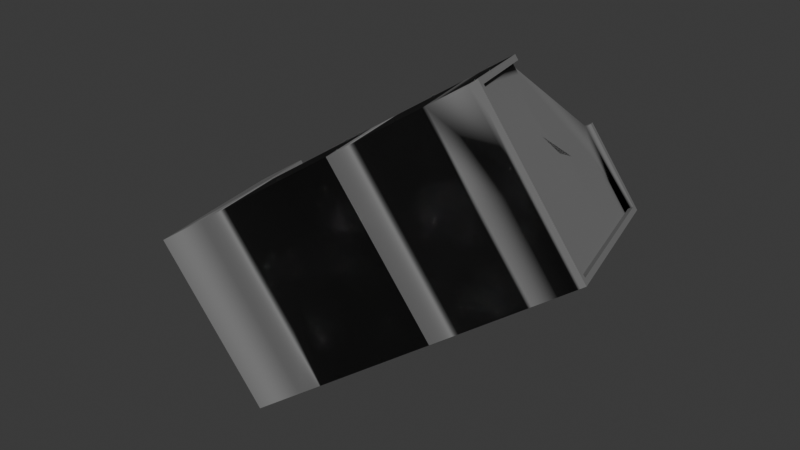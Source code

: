 # Source: 3.blend  (saved by Blender 4.0.36; exported with 4.5.12 LTS)
import bpy
from mathutils import Matrix  # noqa: F401  (used for matrix-valued properties, if any)

bpy.ops.wm.read_factory_settings(use_empty=True)
scene = bpy.context.scene
scene.name = 'Scene'

# ---- collections
col_collection = bpy.data.collections.new('Collection'); scene.collection.children.link(col_collection)

# ---- materials (node trees are filled in below, after node groups)
mat_029 = bpy.data.materials.new('매테리얼.029')
mat_029.use_transparent_shadow = False

# ---- node groups
ng_auto_smooth = bpy.data.node_groups.new('Auto Smooth', 'GeometryNodeTree')
_s = ng_auto_smooth.interface.new_socket(name='Geometry', in_out='OUTPUT', socket_type='NodeSocketGeometry')
_s = ng_auto_smooth.interface.new_socket(name='Geometry', in_out='INPUT', socket_type='NodeSocketGeometry')
_s = ng_auto_smooth.interface.new_socket(name='Angle', in_out='INPUT', socket_type='NodeSocketFloat')
_s.subtype = 'ANGLE'
_s.min_value = 0.0
_s.max_value = 3.142
ng_auto_smooth.is_modifier = True
_N = ng_auto_smooth.nodes; _L = ng_auto_smooth.links
n0 = _N.new('NodeGroupOutput'); n0.name = 'Group Output'; n0.location = (480, -100)
n1 = _N.new('NodeGroupInput'); n1.name = 'Group Input'; n1.location = (-420, -300)
n2 = _N.new('NodeGroupInput'); n2.name = 'Group Input.001'; n2.location = (-60, -100)
n3 = _N.new('GeometryNodeSetShadeSmooth'); n3.name = 'Set Shade Smooth'; n3.location = (120, -100)
n3.domain = 'EDGE'
n4 = _N.new('GeometryNodeSetShadeSmooth'); n4.name = 'Set Shade Smooth.001'; n4.location = (300, -100)
n5 = _N.new('GeometryNodeInputMeshEdgeAngle'); n5.name = 'Edge Angle'; n5.location = (-420, -220)
n6 = _N.new('GeometryNodeInputEdgeSmooth'); n6.name = 'Is Edge Smooth'; n6.location = (-60, -160)
n7 = _N.new('GeometryNodeInputShadeSmooth'); n7.name = 'Is Face Smooth'; n7.location = (-240, -340)
n8 = _N.new('FunctionNodeBooleanMath'); n8.name = 'Boolean Math'; n8.location = (-60, -220)
n9 = _N.new('FunctionNodeCompare'); n9.name = 'Compare'; n9.location = (-240, -180)
n9.operation = 'LESS_EQUAL'
_L.new(n5.outputs[0], n9.inputs[0])
_L.new(n4.outputs[0], n0.inputs[0])
_L.new(n1.outputs[1], n9.inputs[1])
_L.new(n9.outputs[0], n8.inputs[0])
_L.new(n7.outputs[0], n8.inputs[1])
_L.new(n2.outputs[0], n3.inputs[0])
_L.new(n6.outputs[0], n3.inputs[1])
_L.new(n3.outputs[0], n4.inputs[0])
_L.new(n8.outputs[0], n3.inputs[2])
n0.is_active_output = True

# ---- material node trees
mat_029.use_nodes = True; mat_029.node_tree.nodes.clear()
_N = mat_029.node_tree.nodes; _L = mat_029.node_tree.links
n0 = _N.new('ShaderNodeBsdfPrincipled'); n0.name = '프린시플드 BSDF'; n0.location = (10, 300)
n0.inputs[0].default_value = (0.1775, 0.1775, 0.1775, 1.0)
n0.inputs[2].default_value = 1.0
n0.inputs[3].default_value = 1.45
n1 = _N.new('ShaderNodeOutputMaterial'); n1.name = '매테리얼 출력'; n1.location = (300, 300)
_L.new(n0.outputs[0], n1.inputs[0])
n1.is_active_output = True

# ---- world
world_world = bpy.data.worlds.new('World'); scene.world = world_world
world_world.use_nodes = True; world_world.node_tree.nodes.clear()
_N = world_world.node_tree.nodes; _L = world_world.node_tree.links
n0 = _N.new('ShaderNodeOutputWorld'); n0.name = 'World Output'; n0.location = (300, 300)
n1 = _N.new('ShaderNodeBackground'); n1.name = 'Background'; n1.location = (10, 300)
n1.inputs[0].default_value = (0.05088, 0.05088, 0.05088, 1.0)
_L.new(n1.outputs[0], n0.inputs[0])
n0.is_active_output = True
world_world.color = (0.05088, 0.05088, 0.05088)
world_world.use_sun_shadow = False
world_world.sun_shadow_jitter_overblur = 0.0

# ---- meshes
me_019 = bpy.data.meshes.new('큐브.019')
me_019.from_pydata([(-1.0, -1.0, -1.0), (-0.9394, -0.9394, 3.025), (-1.0, 1.0, -1.0), (1.0, -1.0, -1.0), (0.9394, -0.9394, 3.025), (1.0, 1.0, -1.0), (0.9394, 0.9394, 3.025), (-1.0, -1.0, -0.425), (-1.0, -1.0, 0.15), (-1.0, -1.0, 0.7249), (-1.0, -1.0, 1.3), (-1.0, -1.0, 1.875), (-1.0, -1.0, 2.45), (-0.4775, 0.6485, 1.3), (1.0, 1.0, 2.45), (1.0, 1.0, 1.875), (1.0, 1.0, 1.3), (1.0, 1.0, 0.7249), (1.0, 1.0, 0.15), (1.0, 1.0, -0.425), (1.0, -1.0, 2.45), (1.0, -1.0, 1.875), (1.0, -1.0, 1.3), (1.0, -1.0, 0.7249), (1.0, -1.0, 0.15), (1.0, -1.0, -0.425), (-1.0, -1.0, 2.967), (1.0, 1.0, 2.967), (1.0, -1.0, 2.967), (-1.0, -1.0, 2.392), (1.0, 1.0, 2.392), (1.0, -1.0, 2.392), (-1.0, -1.0, 1.817), (1.0, 1.0, 1.817), (1.0, -1.0, 1.817), (-1.0, -1.0, 1.242), (-0.4775, 0.6485, 1.242), (1.0, 1.0, 1.242), (1.0, -1.0, 1.242), (-1.0, -1.0, 0.6674), (1.0, 1.0, 0.6674), (1.0, -1.0, 0.6674), (-1.0, -1.0, 0.09245), (1.0, 1.0, 0.09245), (1.0, -1.0, 0.09245), (1.0, 1.0, -0.3733), (1.0, -1.0, -0.3733), (-1.0, -1.0, -0.3733), (-1.0, -1.0, 3.025), (1.0, 1.0, 3.025), (1.0, -1.0, 3.025), (-0.9394, -0.9394, 2.962), (0.9394, 0.9394, 2.962), (0.9394, -0.9394, 2.962), (0.0, 1.0, -1.0), (0.0, 1.0, 3.025), (0.0, -1.0, -1.0), (0.0, -1.0, 3.025), (0.0, -1.0, -0.425), (0.0, -1.0, 0.15), (0.0, -1.0, 0.7249), (0.0, -1.0, 1.3), (0.0, -1.0, 1.875), (0.0, -1.0, 2.45), (0.0, 1.0, -0.425), (0.0, 1.0, 0.15), (0.0, 1.0, 0.7249), (0.0, 1.0, 1.3), (0.0, 1.0, 1.875), (0.0, 1.0, 2.45), (0.0, -1.0, 2.967), (0.0, 1.0, 2.967), (0.0, 1.0, 2.392), (0.0, -1.0, 2.392), (0.0, 1.0, 1.817), (0.0, -1.0, 1.817), (0.0, 1.0, 1.242), (0.0, -1.0, 1.242), (0.0, 1.0, 0.6674), (0.0, -1.0, 0.6674), (0.0, 1.0, 0.09245), (0.0, -1.0, 0.09245), (0.0, -1.0, -0.3733), (0.0, 1.0, -0.3733), (0.0, 0.9394, 3.025), (0.0, -0.9394, 3.025), (0.0, 0.9394, 2.962), (0.0, -0.9394, 2.962), (-1.0, 0.0, -1.0), (-1.0, 0.0, 3.025), (1.0, 0.0, -1.0), (1.0, 0.0, 3.025), (1.0, 0.0, -0.425), (1.0, 0.0, 0.15), (1.0, 0.0, 0.7249), (1.0, 0.0, 1.3), (1.0, 0.0, 1.875), (1.0, 0.0, 2.45), (-1.0, 0.0, -0.425), (-1.0, 0.0, 0.15), (-1.0, 0.0, 0.7249), (-1.0, 0.0, 1.3), (-1.0, 0.0, 1.875), (-1.0, 0.0, 2.45), (1.0, 0.0, 2.967), (-1.0, 0.0, 2.967), (-1.0, 0.0, 2.392), (1.0, 0.0, 2.392), (-1.0, 0.0, 1.817), (1.0, 0.0, 1.817), (-1.0, 0.0, 1.242), (1.0, 0.0, 1.242), (-1.0, 0.0, 0.6674), (1.0, 0.0, 0.6674), (-1.0, 0.0, 0.09245), (1.0, 0.0, 0.09245), (1.0, 0.0, -0.3733), (-1.0, 0.0, -0.3733), (-0.9394, 0.0, 3.025), (0.9394, 0.0, 3.025), (-0.9394, 0.0, 2.962), (0.9394, 0.0, 2.962), (0.0, 0.0, 2.962), (0.0, 0.0, -1.0), (-0.6479, -0.2716, 0.892), (-0.6479, -0.2716, 0.8345), (-0.2321, 0.5172, 1.439), (-0.2321, 0.5172, 1.382), (-0.5, 0.6941, 1.932), (-0.5, 0.6941, 1.989), (-0.5, -1.0, 3.025), (-0.5, -1.0, 2.967), (-0.4697, -0.9394, 3.025), (-0.4697, -0.9394, 2.962), (-0.4697, -0.184, 2.962), (0.2678, 0.4697, 2.962), (1.0, 0.5, 3.025), (1.0, 0.5, 2.967), (0.9394, 0.4697, 3.025), (0.9394, 0.4697, 2.962), (-0.75, -1.0, 3.025), (-0.75, -1.0, 2.967), (-0.7045, -0.9394, 3.025), (-0.7045, -0.9394, 2.962), (-0.7045, -0.184, 2.962), (-0.25, -1.0, 3.025), (-0.25, -1.0, 2.967), (-0.2348, -0.9394, 3.025), (-0.2348, -0.9394, 2.962), (-0.2348, -0.184, 2.962), (1.0, 0.25, 3.025), (1.0, 0.25, 2.967), (0.9394, 0.2348, 3.025), (0.9394, 0.2348, 2.962), (0.1093, 0.2348, 2.962), (0.2678, 0.7045, 2.962), (1.0, 0.75, 3.025), (1.0, 0.75, 2.967), (0.9394, 0.7045, 3.025), (0.9394, 0.7045, 2.962), (-0.243, -0.06663, 2.962), (-0.5284, -0.1253, 2.962), (-0.875, -1.0, 3.025), (-0.875, -1.0, 2.967), (-0.8219, -0.9394, 3.025), (-0.8219, -0.9394, 2.962), (-0.8219, 0.0, 2.962), (0.24, 0.2068, 0.5844), (0.24, 0.2068, 0.5269), (-0.4823, 0.4265, 0.7249), (-0.4823, 0.4265, 0.6674), (1.0, -1.0, 2.915), (0.0, -1.0, 2.915), (1.0, 0.0, 2.915), (-1.0, -1.0, 2.91), (-1.0, 0.0, 2.91), (1.0, 1.0, 2.906), (0.0, 1.0, 2.906), (-1.0, 0.9988, -0.425), (-0.9965, 0.9961, -0.3733), (-0.5437, 0.4563, -0.2445), (-0.5437, 0.4563, -0.302)], [], [(71, 55, 49, 27), (104, 91, 50, 28), (163, 162, 48, 26), (123, 90, 3, 56), (85, 4, 53, 87), (56, 58, 7, 0), (81, 59, 8, 42), (79, 60, 9, 39), (77, 61, 10, 35), (75, 62, 11, 32), (73, 63, 12, 29), (90, 92, 25, 3), (115, 93, 24, 44), (113, 94, 23, 41), (111, 95, 22, 38), (109, 96, 21, 34), (107, 97, 20, 31), (54, 64, 19, 5), (80, 65, 18, 43), (78, 66, 17, 40), (76, 67, 16, 37), (74, 68, 15, 33), (72, 69, 14, 30), (125, 124, 13, 36), (63, 172, 70, 146, 131, 141, 163, 26, 174, 12), (173, 104, 28, 171), (177, 71, 27, 176), (68, 72, 30, 15), (96, 107, 31, 21), (62, 73, 29, 11), (67, 74, 33, 16), (95, 109, 34, 22), (61, 75, 32, 10), (66, 76, 37, 17), (94, 111, 38, 23), (60, 77, 35, 9), (65, 78, 40, 18), (93, 113, 41, 24), (59, 79, 39, 8), (83, 80, 43, 45), (116, 115, 44, 46), (82, 81, 42, 47), (58, 82, 47, 7), (92, 116, 46, 25), (64, 83, 45, 19), (84, 6, 49, 55), (119, 4, 50, 91), (164, 1, 48, 162), (158, 6, 52, 159), (118, 1, 51, 120), (155, 159, 52, 86), (6, 84, 86, 52), (4, 85, 57, 50), (25, 46, 82, 58), (46, 44, 81, 82), (24, 41, 79, 59), (23, 38, 77, 60), (22, 34, 75, 61), (21, 31, 73, 62), (171, 28, 70, 172), (36, 13, 67, 76), (31, 20, 63, 73), (34, 21, 62, 75), (38, 22, 61, 77), (41, 23, 60, 79), (44, 24, 59, 81), (3, 25, 58, 56), (147, 85, 87, 148), (88, 123, 56, 0), (28, 50, 57, 70), (2, 54, 123, 88), (148, 87, 122, 149), (87, 53, 121, 122), (4, 119, 121, 53), (152, 119, 91, 150), (1, 118, 89, 48), (7, 47, 117, 98), (19, 45, 116, 92), (45, 43, 115, 116), (47, 42, 114, 117), (18, 40, 113, 93), (8, 39, 112, 99), (17, 37, 111, 94), (9, 35, 110, 100), (16, 33, 109, 95), (10, 32, 108, 101), (15, 30, 107, 96), (11, 29, 106, 102), (174, 26, 105, 175), (14, 176, 27, 157, 137, 151, 104, 173, 97), (29, 12, 103, 106), (32, 11, 102, 108), (35, 10, 101, 110), (39, 9, 100, 112), (42, 8, 99, 114), (0, 7, 98, 88), (30, 14, 97, 107), (33, 15, 96, 109), (37, 16, 95, 111), (40, 17, 94, 113), (43, 18, 93, 115), (5, 19, 92, 90), (54, 5, 90, 123), (151, 150, 91, 104), (26, 48, 89, 105), (128, 72, 30, 107, 31), (20, 63, 12, 103, 129), (128, 106, 103, 129), (105, 26, 51, 120), (120, 105, 89, 118), (86, 84, 55, 71), (71, 27, 52, 86), (21, 62, 11, 102, 126), (74, 33, 109, 34), (127, 108, 102, 126), (61, 22, 95, 16, 67, 13, 124, 101, 10), (35, 110, 125, 36, 76, 37, 111, 38, 77), (110, 101, 124, 125), (74, 127, 126, 68), (72, 128, 129, 69), (97, 20, 129, 69, 14), (106, 128, 31, 73, 29), (143, 133, 134, 144), (142, 132, 133, 143), (147, 132, 130, 145), (146, 145, 130, 131), (157, 156, 136, 137), (158, 138, 136, 156), (154, 153, 139, 135), (152, 138, 139, 153), (164, 142, 143, 165), (165, 143, 144, 166), (132, 142, 140, 130), (131, 130, 140, 141), (70, 57, 145, 146), (85, 147, 145, 57), (133, 148, 149, 134), (132, 147, 148, 133), (119, 152, 153, 121), (122, 121, 153, 154), (137, 136, 150, 151), (138, 152, 150, 136), (6, 158, 156, 49), (27, 49, 156, 157), (135, 139, 159, 155), (138, 158, 159, 139), (149, 122, 154), (154, 160, 161, 144, 134, 149, 122), (51, 165, 166, 120), (1, 164, 165, 51), (142, 164, 162, 140), (141, 140, 162, 163), (167, 94, 113, 168), (169, 167, 168, 170), (168, 79, 60, 167), (167, 66, 78, 168), (168, 79, 39, 112, 170), (9, 100, 169), (167, 94, 23), (168, 113, 41, 79), (167, 66, 17, 94), (168, 78, 40, 113), (100, 169, 170, 112), (20, 171, 172, 63), (97, 173, 171, 20), (12, 174, 175, 103), (69, 177, 176, 14), (172, 171, 173, 176, 177), (176, 173, 171, 172, 174, 175, 177), (86, 177, 175, 120, 166, 144, 161, 160, 154, 135, 155), (177, 86, 71), (175, 105, 120), (2, 88, 98, 178), (54, 2, 178, 64), (58, 25, 92, 19, 64, 178, 98, 7), (59, 8, 99, 180), (181, 80, 43, 115, 44), (181, 114, 99, 180), (64, 178, 179, 83), (179, 178, 98, 117), (82, 46, 116, 45, 83, 179, 117, 47), (80, 181, 180, 65), (93, 24, 180, 65, 18), (114, 181, 44, 81, 42), (167, 60, 169), (60, 167, 23), (60, 9, 169), (24, 59, 180), (21, 126, 68), (108, 127, 34, 75, 32), (96, 21, 68, 15), (127, 74, 34)])
me_019.polygons.foreach_set('use_smooth', [True] * 192)
_uv = me_019.uv_layers.new(name='UV 맵')
_uv.uv.foreach_set('vector', [0.6214, 0.375, 0.625, 0.375, 0.625, 0.5, 0.6214, 0.5, 0.6214, 0.625, 0.625, 0.625, 0.625, 0.75, 0.6214, 0.75, 0.6214, 0.9844, 0.625, 0.9844, 0.625, 1.0, 0.6214, 1.0, 0.25, 0.625, 0.375, 0.625, 0.375, 0.75, 0.25, 0.75, 0.75, 0.7424, 0.6326, 0.7424, 0.6326, 0.7424, 0.75, 0.7424, 0.375, 0.875, 0.4107, 0.875, 0.4107, 1.0, 0.375, 1.0, 0.4429, 0.875, 0.4464, 0.875, 0.4464, 1.0, 0.4429, 1.0, 0.4786, 0.875, 0.4821, 0.875, 0.4821, 1.0, 0.4786, 1.0, 0.5143, 0.875, 0.5179, 0.875, 0.5179, 1.0, 0.5143, 1.0, 0.55, 0.875, 0.5536, 0.875, 0.5536, 1.0, 0.55, 1.0, 0.5857, 0.875, 0.5893, 0.875, 0.5893, 1.0, 0.5857, 1.0, 0.375, 0.625, 0.4107, 0.625, 0.4107, 0.75, 0.375, 0.75, 0.4429, 0.625, 0.4464, 0.625, 0.4464, 0.75, 0.4429, 0.75, 0.4786, 0.625, 0.4821, 0.625, 0.4821, 0.75, 0.4786, 0.75, 0.5143, 0.625, 0.5179, 0.625, 0.5179, 0.75, 0.5143, 0.75, 0.55, 0.625, 0.5536, 0.625, 0.5536, 0.75, 0.55, 0.75, 0.5857, 0.625, 0.5893, 0.625, 0.5893, 0.75, 0.5857, 0.75, 0.375, 0.375, 0.4107, 0.375, 0.4107, 0.5, 0.375, 0.5, 0.4429, 0.375, 0.4464, 0.375, 0.4464, 0.5, 0.4429, 0.5, 0.4786, 0.375, 0.4821, 0.375, 0.4821, 0.5, 0.4786, 0.5, 0.5143, 0.375, 0.5179, 0.375, 0.5179, 0.5, 0.5143, 0.5, 0.55, 0.375, 0.5536, 0.375, 0.5536, 0.5, 0.55, 0.5, 0.5857, 0.375, 0.5893, 0.375, 0.5893, 0.5, 0.5857, 0.5, 0.5143, 0.1897, 0.5179, 0.1897, 0.5179, 0.25, 0.5143, 0.25, 0.5893, 0.875, 0.6182, 0.875, 0.6214, 0.875, 0.6214, 0.9063, 0.6214, 0.9375, 0.6214, 0.9688, 0.6214, 0.9844, 0.6214, 1.0, 0.6179, 1.0, 0.5893, 1.0, 0.6182, 0.625, 0.6214, 0.625, 0.6214, 0.75, 0.6182, 0.75, 0.6176, 0.375, 0.6214, 0.375, 0.6214, 0.5, 0.6176, 0.5, 0.5536, 0.375, 0.5857, 0.375, 0.5857, 0.5, 0.5536, 0.5, 0.5536, 0.625, 0.5857, 0.625, 0.5857, 0.75, 0.5536, 0.75, 0.5536, 0.875, 0.5857, 0.875, 0.5857, 1.0, 0.5536, 1.0, 0.5179, 0.375, 0.55, 0.375, 0.55, 0.5, 0.5179, 0.5, 0.5179, 0.625, 0.55, 0.625, 0.55, 0.75, 0.5179, 0.75, 0.5179, 0.875, 0.55, 0.875, 0.55, 1.0, 0.5179, 1.0, 0.4821, 0.375, 0.5143, 0.375, 0.5143, 0.5, 0.4821, 0.5, 0.4821, 0.625, 0.5143, 0.625, 0.5143, 0.75, 0.4821, 0.75, 0.4821, 0.875, 0.5143, 0.875, 0.5143, 1.0, 0.4821, 1.0, 0.4464, 0.375, 0.4786, 0.375, 0.4786, 0.5, 0.4464, 0.5, 0.4464, 0.625, 0.4786, 0.625, 0.4786, 0.75, 0.4464, 0.75, 0.4464, 0.875, 0.4786, 0.875, 0.4786, 1.0, 0.4464, 1.0, 0.4139, 0.375, 0.4429, 0.375, 0.4429, 0.5, 0.4139, 0.5, 0.4139, 0.625, 0.4429, 0.625, 0.4429, 0.75, 0.4139, 0.75, 0.4139, 0.875, 0.4429, 0.875, 0.4429, 1.0, 0.4139, 1.0, 0.4107, 0.875, 0.4139, 0.875, 0.4139, 1.0, 0.4107, 1.0, 0.4107, 0.625, 0.4139, 0.625, 0.4139, 0.75, 0.4107, 0.75, 0.4107, 0.375, 0.4139, 0.375, 0.4139, 0.5, 0.4107, 0.5, 0.75, 0.5076, 0.6326, 0.5076, 0.625, 0.5, 0.75, 0.5, 0.6326, 0.625, 0.6326, 0.7424, 0.625, 0.75, 0.625, 0.625, 0.8527, 0.7424, 0.8674, 0.7424, 0.875, 0.75, 0.8594, 0.75, 0.6326, 0.5369, 0.6326, 0.5076, 0.6326, 0.5076, 0.6326, 0.5369, 0.8674, 0.625, 0.8674, 0.7424, 0.8674, 0.7424, 0.8674, 0.625, 0.75, 0.5369, 0.6326, 0.5369, 0.6326, 0.5076, 0.75, 0.5076, 0.6326, 0.5076, 0.75, 0.5076, 0.75, 0.5076, 0.6326, 0.5076, 0.6326, 0.7424, 0.75, 0.7424, 0.75, 0.75, 0.625, 0.75, 0.4107, 0.75, 0.4139, 0.75, 0.4139, 0.875, 0.4107, 0.875, 0.4139, 0.75, 0.4429, 0.75, 0.4429, 0.875, 0.4139, 0.875, 0.4464, 0.75, 0.4786, 0.75, 0.4786, 0.875, 0.4464, 0.875, 0.4821, 0.75, 0.5143, 0.75, 0.5143, 0.875, 0.4821, 0.875, 0.5179, 0.75, 0.55, 0.75, 0.55, 0.875, 0.5179, 0.875, 0.5536, 0.75, 0.5857, 0.75, 0.5857, 0.875, 0.5536, 0.875, 0.6182, 0.75, 0.6214, 0.75, 0.6214, 0.875, 0.6182, 0.875, 0.5143, 0.25, 0.5179, 0.25, 0.5179, 0.375, 0.5143, 0.375, 0.5857, 0.75, 0.5893, 0.75, 0.5893, 0.875, 0.5857, 0.875, 0.55, 0.75, 0.5536, 0.75, 0.5536, 0.875, 0.55, 0.875, 0.5143, 0.75, 0.5179, 0.75, 0.5179, 0.875, 0.5143, 0.875, 0.4786, 0.75, 0.4821, 0.75, 0.4821, 0.875, 0.4786, 0.875, 0.4429, 0.75, 0.4464, 0.75, 0.4464, 0.875, 0.4429, 0.875, 0.375, 0.75, 0.4107, 0.75, 0.4107, 0.875, 0.375, 0.875, 0.7794, 0.7424, 0.75, 0.7424, 0.75, 0.7424, 0.7794, 0.7424, 0.125, 0.625, 0.25, 0.625, 0.25, 0.75, 0.125, 0.75, 0.6214, 0.75, 0.625, 0.75, 0.625, 0.875, 0.6214, 0.875, 0.125, 0.5, 0.25, 0.5, 0.25, 0.625, 0.125, 0.625, 0.7794, 0.7424, 0.75, 0.7424, 0.75, 0.625, 0.7794, 0.625, 0.75, 0.7424, 0.6326, 0.7424, 0.6326, 0.625, 0.75, 0.625, 0.6326, 0.7424, 0.6326, 0.625, 0.6326, 0.625, 0.6326, 0.7424, 0.6326, 0.5956, 0.6326, 0.625, 0.625, 0.625, 0.625, 0.5938, 0.8674, 0.7424, 0.8674, 0.625, 0.875, 0.625, 0.875, 0.75, 0.4107, 0.0, 0.4139, 0.0, 0.4139, 0.125, 0.4107, 0.125, 0.4107, 0.5, 0.4139, 0.5, 0.4139, 0.625, 0.4107, 0.625, 0.4139, 0.5, 0.4429, 0.5, 0.4429, 0.625, 0.4139, 0.625, 0.4139, 0.0, 0.4429, 0.0, 0.4429, 0.125, 0.4139, 0.125, 0.4464, 0.5, 0.4786, 0.5, 0.4786, 0.625, 0.4464, 0.625, 0.4464, 0.0, 0.4786, 0.0, 0.4786, 0.125, 0.4464, 0.125, 0.4821, 0.5, 0.5143, 0.5, 0.5143, 0.625, 0.4821, 0.625, 0.4821, 0.0, 0.5143, 0.0, 0.5143, 0.125, 0.4821, 0.125, 0.5179, 0.5, 0.55, 0.5, 0.55, 0.625, 0.5179, 0.625, 0.5179, 0.0, 0.55, 0.0, 0.55, 0.125, 0.5179, 0.125, 0.5536, 0.5, 0.5857, 0.5, 0.5857, 0.625, 0.5536, 0.625, 0.5536, 0.0, 0.5857, 0.0, 0.5857, 0.125, 0.5536, 0.125, 0.6179, 0.0, 0.6214, 0.0, 0.6214, 0.125, 0.6179, 0.125, 0.5893, 0.5, 0.6176, 0.5, 0.6214, 0.5, 0.6214, 0.5312, 0.6214, 0.5625, 0.6214, 0.5938, 0.6214, 0.625, 0.6182, 0.625, 0.5893, 0.625, 0.5857, 0.0, 0.5893, 0.0, 0.5893, 0.125, 0.5857, 0.125, 0.55, 0.0, 0.5536, 0.0, 0.5536, 0.125, 0.55, 0.125, 0.5143, 0.0, 0.5179, 0.0, 0.5179, 0.125, 0.5143, 0.125, 0.4786, 0.0, 0.4821, 0.0, 0.4821, 0.125, 0.4786, 0.125, 0.4429, 0.0, 0.4464, 0.0, 0.4464, 0.125, 0.4429, 0.125, 0.375, 0.0, 0.4107, 0.0, 0.4107, 0.125, 0.375, 0.125, 0.5857, 0.5, 0.5893, 0.5, 0.5893, 0.625, 0.5857, 0.625, 0.55, 0.5, 0.5536, 0.5, 0.5536, 0.625, 0.55, 0.625, 0.5143, 0.5, 0.5179, 0.5, 0.5179, 0.625, 0.5143, 0.625, 0.4786, 0.5, 0.4821, 0.5, 0.4821, 0.625, 0.4786, 0.625, 0.4429, 0.5, 0.4464, 0.5, 0.4464, 0.625, 0.4429, 0.625, 0.375, 0.5, 0.4107, 0.5, 0.4107, 0.625, 0.375, 0.625, 0.25, 0.5, 0.375, 0.5, 0.375, 0.625, 0.25, 0.625, 0.6214, 0.5938, 0.625, 0.5938, 0.625, 0.625, 0.6214, 0.625, 0.6214, 0.0, 0.625, 0.0, 0.625, 0.125, 0.6214, 0.125, 0.0, 0.0, 0.0, 0.0, 0.0, 0.0, 0.0, 0.0, 0.0, 0.0, 0.0, 0.0, 0.0, 0.0, 0.0, 0.0, 0.0, 0.0, 0.0, 0.0, 0.0, 0.0, 0.0, 0.0, 0.5893, 0.125, 0.2946, 0.0625, 0.6214, 0.125, 0.6214, 0.0, 0.8674, 0.7424, 0.8674, 0.625, 0.8674, 0.625, 0.6214, 0.125, 0.625, 0.125, 0.8674, 0.625, 0.75, 0.5076, 0.75, 0.5076, 0.625, 0.375, 0.6214, 0.375, 0.6214, 0.375, 0.6214, 0.5, 0.6326, 0.5076, 0.75, 0.5076, 0.0, 0.0, 0.0, 0.0, 0.0, 0.0, 0.0, 0.0, 0.0, 0.0, 0.0, 0.0, 0.0, 0.0, 0.0, 0.0, 0.0, 0.0, 0.0, 0.0, 0.0, 0.0, 0.5536, 0.125, 0.2673, 0.06035, 0.0, 0.0, 0.0, 0.0, 0.0, 0.0, 0.0, 0.0, 0.0, 0.0, 0.0, 0.0, 0.0, 0.0, 0.0, 0.0, 0.0, 0.0, 0.0, 0.0, 0.0, 0.0, 0.0, 0.0, 0.0, 0.0, 0.0, 0.0, 0.0, 0.0, 0.0, 0.0, 0.0, 0.0, 0.0, 0.0, 0.5143, 0.125, 0.5179, 0.125, 0.5179, 0.1897, 0.5143, 0.1897, 0.0, 0.0, 0.0, 0.0, 0.2673, 0.06035, 0.0, 0.0, 0.0, 0.0, 0.0, 0.0, 0.2946, 0.0625, 0.0, 0.0, 0.0, 0.0, 0.0, 0.0, 0.0, 0.0, 0.0, 0.0, 0.0, 0.0, 0.0, 0.0, 0.0, 0.0, 0.0, 0.0, 0.0, 0.0, 0.0, 0.0, 0.8381, 0.7424, 0.8087, 0.7424, 0.8087, 0.625, 0.8381, 0.625, 0.8381, 0.7424, 0.8087, 0.7424, 0.8087, 0.7424, 0.8381, 0.7424, 0.7794, 0.7424, 0.8087, 0.7424, 0.8125, 0.75, 0.7812, 0.75, 0.6214, 0.9063, 0.625, 0.9062, 0.625, 0.9375, 0.6214, 0.9375, 0.6214, 0.5312, 0.625, 0.5312, 0.625, 0.5625, 0.6214, 0.5625, 0.6326, 0.5369, 0.6326, 0.5663, 0.625, 0.5625, 0.625, 0.5312, 0.75, 0.5956, 0.6326, 0.5956, 0.6326, 0.5663, 0.75, 0.5663, 0.6326, 0.5956, 0.6326, 0.5663, 0.6326, 0.5663, 0.6326, 0.5956, 0.8527, 0.7424, 0.8381, 0.7424, 0.8381, 0.7424, 0.8527, 0.7424, 0.8527, 0.7424, 0.8381, 0.7424, 0.8381, 0.625, 0.8527, 0.625, 0.8087, 0.7424, 0.8381, 0.7424, 0.8438, 0.75, 0.8125, 0.75, 0.6214, 0.9375, 0.625, 0.9375, 0.625, 0.9688, 0.6214, 0.9688, 0.6214, 0.875, 0.625, 0.875, 0.625, 0.9062, 0.6214, 0.9063, 0.75, 0.7424, 0.7794, 0.7424, 0.7812, 0.75, 0.75, 0.75, 0.8087, 0.7424, 0.7794, 0.7424, 0.7794, 0.625, 0.8087, 0.625, 0.8087, 0.7424, 0.7794, 0.7424, 0.7794, 0.7424, 0.8087, 0.7424, 0.6326, 0.625, 0.6326, 0.5956, 0.6326, 0.5956, 0.6326, 0.625, 0.75, 0.625, 0.6326, 0.625, 0.6326, 0.5956, 0.75, 0.5956, 0.6214, 0.5625, 0.625, 0.5625, 0.625, 0.5938, 0.6214, 0.5938, 0.6326, 0.5663, 0.6326, 0.5956, 0.625, 0.5938, 0.625, 0.5625, 0.6326, 0.5076, 0.6326, 0.5369, 0.625, 0.5312, 0.625, 0.5, 0.6214, 0.5, 0.625, 0.5, 0.625, 0.5312, 0.6214, 0.5312, 0.75, 0.5663, 0.6326, 0.5663, 0.6326, 0.5369, 0.75, 0.5369, 0.6326, 0.5663, 0.6326, 0.5369, 0.6326, 0.5369, 0.6326, 0.5663, 0.7794, 0.625, 0.75, 0.625, 0.75, 0.5956, 0.75, 0.5956, 0.794, 0.6103, 0.816, 0.6177, 0.8381, 0.625, 0.8087, 0.625, 0.7794, 0.625, 0.75, 0.625, 0.8674, 0.7424, 0.8527, 0.7424, 0.8527, 0.625, 0.8674, 0.625, 0.8674, 0.7424, 0.8527, 0.7424, 0.8527, 0.7424, 0.8674, 0.7424, 0.8381, 0.7424, 0.8527, 0.7424, 0.8594, 0.75, 0.8438, 0.75, 0.6214, 0.9688, 0.625, 0.9688, 0.625, 0.9844, 0.6214, 0.9844, 0.4821, 0.375, 0.4821, 0.625, 0.4786, 0.625, 0.4786, 0.375, 0.4821, 0.2544, 0.4821, 0.375, 0.4786, 0.375, 0.4786, 0.2544, 0.4786, 0.375, 0.4786, 0.875, 0.4821, 0.875, 0.4821, 0.375, 0.4821, 0.375, 0.4821, 0.375, 0.4786, 0.375, 0.4786, 0.375, 0.0, 0.0, 0.0, 0.0, 0.0, 0.0, 0.0, 0.0, 0.0, 0.0, 0.0, 0.0, 0.0, 0.0, 0.0, 0.0, 0.0, 0.0, 0.0, 0.0, 0.0, 0.0, 0.0, 0.0, 0.0, 0.0, 0.0, 0.0, 0.0, 0.0, 0.0, 0.0, 0.0, 0.0, 0.0, 0.0, 0.0, 0.0, 0.0, 0.0, 0.0, 0.0, 0.0, 0.0, 0.0, 0.0, 0.4821, 0.125, 0.4821, 0.2544, 0.4786, 0.2544, 0.4786, 0.125, 0.5893, 0.75, 0.6182, 0.75, 0.6182, 0.875, 0.5893, 0.875, 0.5893, 0.625, 0.6182, 0.625, 0.6182, 0.75, 0.5893, 0.75, 0.5893, 0.0, 0.6179, 0.0, 0.6179, 0.125, 0.5893, 0.125, 0.5893, 0.375, 0.6176, 0.375, 0.6176, 0.5, 0.5893, 0.5, 0.0, 0.0, 0.0, 0.0, 0.0, 0.0, 0.0, 0.0, 0.0, 0.0, 0.0, 0.0, 0.0, 0.0, 0.6182, 0.75, 0.6182, 0.875, 0.6179, 0.0, 0.6179, 0.125, 0.6176, 0.375, 0.75, 0.5076, 0.6176, 0.375, 0.6179, 0.125, 0.8674, 0.625, 0.8527, 0.625, 0.8381, 0.625, 0.816, 0.6177, 0.794, 0.6103, 0.75, 0.5956, 0.75, 0.5663, 0.75, 0.5369, 0.6176, 0.375, 0.75, 0.5076, 0.6214, 0.375, 0.0, 0.0, 0.0, 0.0, 0.0, 0.0, 0.375, 0.25, 0.375, 0.125, 0.4107, 0.125, 0.4107, 0.25, 0.375, 0.375, 0.375, 0.25, 0.4107, 0.25, 0.4107, 0.375, 0.0, 0.0, 0.0, 0.0, 0.0, 0.0, 0.0, 0.0, 0.0, 0.0, 0.0, 0.0, 0.0, 0.0, 0.0, 0.0, 0.0, 0.0, 0.0, 0.0, 0.0, 0.0, 0.0, 0.0, 0.0, 0.0, 0.0, 0.0, 0.0, 0.0, 0.0, 0.0, 0.0, 0.0, 0.0, 0.0, 0.0, 0.0, 0.4464, 0.125, 0.2427, 0.06796, 0.4107, 0.375, 0.4107, 0.25, 0.0, 0.0, 0.4139, 0.375, 0.0, 0.0, 0.4107, 0.25, 0.4107, 0.125, 0.4139, 0.125, 0.0, 0.0, 0.0, 0.0, 0.0, 0.0, 0.0, 0.0, 0.0, 0.0, 0.0, 0.0, 0.0, 0.0, 0.0, 0.0, 0.0, 0.0, 0.0, 0.0, 0.2427, 0.06796, 0.0, 0.0, 0.0, 0.0, 0.0, 0.0, 0.0, 0.0, 0.0, 0.0, 0.0, 0.0, 0.0, 0.0, 0.0, 0.0, 0.0, 0.0, 0.0, 0.0, 0.0, 0.0, 0.0, 0.0, 0.0, 0.0, 0.0, 0.0, 0.0, 0.0, 0.0, 0.0, 0.0, 0.0, 0.0, 0.0, 0.0, 0.0, 0.0, 0.0, 0.0, 0.0, 0.0, 0.0, 0.0, 0.0, 0.0, 0.0, 0.0, 0.0, 0.0, 0.0, 0.0, 0.0, 0.0, 0.0, 0.0, 0.0, 0.0, 0.0, 0.0, 0.0, 0.0, 0.0, 0.0, 0.0, 0.0, 0.0, 0.0, 0.0, 0.0, 0.0, 0.0, 0.0, 0.0, 0.0])
me_019.materials.append(mat_029)
me_019.update()

# ---- objects
ob_018 = bpy.data.objects.new('큐브.018', me_019)

# ---- transforms, parenting, visibility, modifiers, constraints
ob_018.location = (0.0, 0.0, 0.0)
ob_018.rotation_euler = (-0.1545, 0.9855, 6.437)
ob_018.scale = (5.394, 5.383, 5.193)
_m = ob_018.modifiers.new('Auto Smooth', 'NODES')
_m.node_group = ng_auto_smooth
_gi = [s.identifier for s in ng_auto_smooth.interface.items_tree if s.item_type == 'SOCKET' and s.in_out == 'INPUT']
_m[_gi[1]] = 0.5236  # Angle

# ---- collection membership
col_collection.objects.link(ob_018)

# ---- scene / render settings (as saved in the file)
scene.frame_start = 1; scene.frame_end = 250; scene.frame_set(1)
scene.render.engine = 'BLENDER_EEVEE_NEXT'
scene.cycles.sampling_pattern = 'TABULATED_SOBOL'
bpy.context.view_layer.update()

# ---- added for rendering (the .blend has no active camera and no usable light): camera, sun
cam_auto = bpy.data.cameras.new('AutoCamera')
cam_auto.lens = 50.0
cam_auto.sensor_width = 36.0
cam_auto.clip_end = 1000.0
ob_auto_camera = bpy.data.objects.new('AutoCamera', cam_auto)
scene.collection.objects.link(ob_auto_camera)
ob_auto_camera.location = (38.6417, -39.9221, 30.4589)
ob_auto_camera.rotation_euler = (1.09748, -7.21219e-08, 0.694738)
scene.camera = ob_auto_camera
light_auto_sun = bpy.data.lights.new('AutoSun', 'SUN')
light_auto_sun.energy = 3.0
light_auto_sun.angle = 0.0523599
ob_auto_sun = bpy.data.objects.new('AutoSun', light_auto_sun)
scene.collection.objects.link(ob_auto_sun)
ob_auto_sun.rotation_euler = (0.872665, 0.174533, 0.523599)
bpy.context.view_layer.update()
